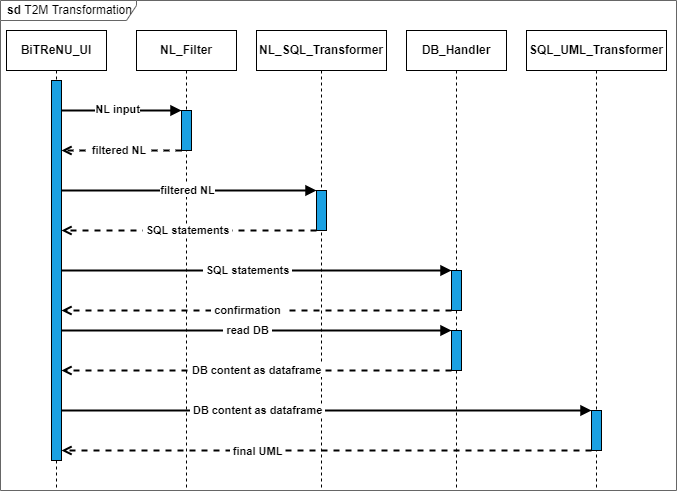

The diagram above was exported from draw.io. Its source (the exported page's mxGraphModel, read from the mxfile embedded in the PNG):
<mxGraphModel dx="1028" dy="754" grid="1" gridSize="10" guides="1" tooltips="1" connect="1" arrows="1" fold="1" page="1" pageScale="1" pageWidth="827" pageHeight="1169" math="0" shadow="0">
  <root>
    <mxCell id="0" />
    <mxCell id="1" parent="0" />
    <mxCell id="K2THZVI9ELuC3gQtqvk7-58" value="&lt;b&gt;sd&lt;/b&gt; T2M Transformation" style="shape=umlFrame;whiteSpace=wrap;html=1;width=136;height=20;boundedLbl=1;verticalAlign=middle;align=left;spacingLeft=5;strokeColor=#666666;" vertex="1" parent="1">
      <mxGeometry x="74" y="220" width="676" height="490" as="geometry" />
    </mxCell>
    <mxCell id="K2THZVI9ELuC3gQtqvk7-12" value="BiTReNU_UI" style="shape=umlLifeline;perimeter=lifelinePerimeter;whiteSpace=wrap;html=1;container=1;collapsible=0;recursiveResize=0;outlineConnect=0;fontStyle=1" vertex="1" parent="1">
      <mxGeometry x="80" y="250" width="100" height="460" as="geometry" />
    </mxCell>
    <mxCell id="K2THZVI9ELuC3gQtqvk7-13" value="" style="html=1;points=[];perimeter=orthogonalPerimeter;fillColor=#1ba1e2;strokeColor=default;fontColor=#ffffff;" vertex="1" parent="K2THZVI9ELuC3gQtqvk7-12">
      <mxGeometry x="45" y="50" width="10" height="380" as="geometry" />
    </mxCell>
    <mxCell id="K2THZVI9ELuC3gQtqvk7-18" value="DB_Handler" style="shape=umlLifeline;perimeter=lifelinePerimeter;whiteSpace=wrap;html=1;container=1;collapsible=0;recursiveResize=0;outlineConnect=0;fontStyle=1" vertex="1" parent="1">
      <mxGeometry x="480" y="250" width="100" height="460" as="geometry" />
    </mxCell>
    <mxCell id="K2THZVI9ELuC3gQtqvk7-40" value="" style="html=1;points=[];perimeter=orthogonalPerimeter;fillColor=#1ba1e2;fontColor=#ffffff;strokeColor=default;" vertex="1" parent="K2THZVI9ELuC3gQtqvk7-18">
      <mxGeometry x="45" y="240" width="10" height="40" as="geometry" />
    </mxCell>
    <mxCell id="K2THZVI9ELuC3gQtqvk7-42" value="" style="html=1;points=[];perimeter=orthogonalPerimeter;fillColor=#1ba1e2;fontColor=#ffffff;strokeColor=default;" vertex="1" parent="K2THZVI9ELuC3gQtqvk7-18">
      <mxGeometry x="45" y="300" width="10" height="40" as="geometry" />
    </mxCell>
    <mxCell id="K2THZVI9ELuC3gQtqvk7-27" value="NL_Filter" style="shape=umlLifeline;perimeter=lifelinePerimeter;whiteSpace=wrap;html=1;container=1;collapsible=0;recursiveResize=0;outlineConnect=0;fontStyle=1" vertex="1" parent="1">
      <mxGeometry x="210" y="250" width="100" height="460" as="geometry" />
    </mxCell>
    <mxCell id="K2THZVI9ELuC3gQtqvk7-28" value="" style="html=1;points=[];perimeter=orthogonalPerimeter;fillColor=#1ba1e2;fontColor=#ffffff;strokeColor=default;" vertex="1" parent="K2THZVI9ELuC3gQtqvk7-27">
      <mxGeometry x="45" y="80" width="10" height="40" as="geometry" />
    </mxCell>
    <mxCell id="K2THZVI9ELuC3gQtqvk7-30" value="NL_SQL_Transformer" style="shape=umlLifeline;perimeter=lifelinePerimeter;whiteSpace=wrap;html=1;container=1;collapsible=0;recursiveResize=0;outlineConnect=0;fontStyle=1" vertex="1" parent="1">
      <mxGeometry x="330" y="250" width="130" height="460" as="geometry" />
    </mxCell>
    <mxCell id="K2THZVI9ELuC3gQtqvk7-38" value="" style="html=1;points=[];perimeter=orthogonalPerimeter;fillColor=#1ba1e2;fontColor=#ffffff;strokeColor=default;" vertex="1" parent="K2THZVI9ELuC3gQtqvk7-30">
      <mxGeometry x="60" y="160" width="10" height="40" as="geometry" />
    </mxCell>
    <mxCell id="K2THZVI9ELuC3gQtqvk7-33" value="SQL_UML_Transformer" style="shape=umlLifeline;perimeter=lifelinePerimeter;whiteSpace=wrap;html=1;container=1;collapsible=0;recursiveResize=0;outlineConnect=0;fontStyle=1" vertex="1" parent="1">
      <mxGeometry x="600" y="250" width="140" height="460" as="geometry" />
    </mxCell>
    <mxCell id="K2THZVI9ELuC3gQtqvk7-44" value="" style="html=1;points=[];perimeter=orthogonalPerimeter;fillColor=#1ba1e2;fontColor=#ffffff;strokeColor=default;" vertex="1" parent="K2THZVI9ELuC3gQtqvk7-33">
      <mxGeometry x="65" y="380" width="10" height="40" as="geometry" />
    </mxCell>
    <mxCell id="K2THZVI9ELuC3gQtqvk7-34" style="edgeStyle=orthogonalEdgeStyle;rounded=0;orthogonalLoop=1;jettySize=auto;html=1;endArrow=block;endFill=1;strokeWidth=2;" edge="1" parent="1" source="K2THZVI9ELuC3gQtqvk7-13" target="K2THZVI9ELuC3gQtqvk7-28">
      <mxGeometry relative="1" as="geometry">
        <Array as="points">
          <mxPoint x="200" y="330" />
          <mxPoint x="200" y="330" />
        </Array>
      </mxGeometry>
    </mxCell>
    <mxCell id="K2THZVI9ELuC3gQtqvk7-35" value="NL input" style="edgeLabel;html=1;align=center;verticalAlign=middle;resizable=0;points=[];fontStyle=1" vertex="1" connectable="0" parent="K2THZVI9ELuC3gQtqvk7-34">
      <mxGeometry x="-0.2083" relative="1" as="geometry">
        <mxPoint x="8" y="-1" as="offset" />
      </mxGeometry>
    </mxCell>
    <mxCell id="K2THZVI9ELuC3gQtqvk7-36" style="edgeStyle=orthogonalEdgeStyle;rounded=0;orthogonalLoop=1;jettySize=auto;html=1;endArrow=open;endFill=0;dashed=1;strokeWidth=2;" edge="1" parent="1" source="K2THZVI9ELuC3gQtqvk7-28" target="K2THZVI9ELuC3gQtqvk7-13">
      <mxGeometry relative="1" as="geometry">
        <Array as="points">
          <mxPoint x="210" y="370" />
          <mxPoint x="210" y="370" />
        </Array>
      </mxGeometry>
    </mxCell>
    <mxCell id="K2THZVI9ELuC3gQtqvk7-37" value="&amp;nbsp;filtered NL" style="edgeLabel;html=1;align=center;verticalAlign=middle;resizable=0;points=[];fontStyle=1" vertex="1" connectable="0" parent="K2THZVI9ELuC3gQtqvk7-36">
      <mxGeometry x="-0.3565" y="1" relative="1" as="geometry">
        <mxPoint x="-26" y="-1" as="offset" />
      </mxGeometry>
    </mxCell>
    <mxCell id="K2THZVI9ELuC3gQtqvk7-39" style="edgeStyle=orthogonalEdgeStyle;rounded=0;orthogonalLoop=1;jettySize=auto;html=1;endArrow=block;endFill=1;strokeWidth=2;" edge="1" parent="1" source="K2THZVI9ELuC3gQtqvk7-13" target="K2THZVI9ELuC3gQtqvk7-38">
      <mxGeometry relative="1" as="geometry">
        <Array as="points">
          <mxPoint x="290" y="410" />
          <mxPoint x="290" y="410" />
        </Array>
      </mxGeometry>
    </mxCell>
    <mxCell id="K2THZVI9ELuC3gQtqvk7-50" value="filtered NL" style="edgeLabel;html=1;align=center;verticalAlign=middle;resizable=0;points=[];fontStyle=1" vertex="1" connectable="0" parent="K2THZVI9ELuC3gQtqvk7-39">
      <mxGeometry x="-0.6149" y="1" relative="1" as="geometry">
        <mxPoint x="76" y="1" as="offset" />
      </mxGeometry>
    </mxCell>
    <mxCell id="K2THZVI9ELuC3gQtqvk7-41" style="edgeStyle=orthogonalEdgeStyle;rounded=0;orthogonalLoop=1;jettySize=auto;html=1;endArrow=block;endFill=1;strokeWidth=2;" edge="1" parent="1" source="K2THZVI9ELuC3gQtqvk7-13" target="K2THZVI9ELuC3gQtqvk7-40">
      <mxGeometry relative="1" as="geometry">
        <Array as="points">
          <mxPoint x="350" y="490" />
          <mxPoint x="350" y="490" />
        </Array>
      </mxGeometry>
    </mxCell>
    <mxCell id="K2THZVI9ELuC3gQtqvk7-52" value="&amp;nbsp;SQL statements&amp;nbsp;" style="edgeLabel;html=1;align=center;verticalAlign=middle;resizable=0;points=[];fontStyle=1" vertex="1" connectable="0" parent="K2THZVI9ELuC3gQtqvk7-41">
      <mxGeometry x="-0.6492" relative="1" as="geometry">
        <mxPoint x="117" as="offset" />
      </mxGeometry>
    </mxCell>
    <mxCell id="K2THZVI9ELuC3gQtqvk7-43" style="edgeStyle=orthogonalEdgeStyle;rounded=0;orthogonalLoop=1;jettySize=auto;html=1;endArrow=block;endFill=1;strokeWidth=2;" edge="1" parent="1" source="K2THZVI9ELuC3gQtqvk7-13" target="K2THZVI9ELuC3gQtqvk7-42">
      <mxGeometry relative="1" as="geometry">
        <Array as="points">
          <mxPoint x="330" y="550" />
          <mxPoint x="330" y="550" />
        </Array>
      </mxGeometry>
    </mxCell>
    <mxCell id="K2THZVI9ELuC3gQtqvk7-54" value="&amp;nbsp;read DB&amp;nbsp;" style="edgeLabel;html=1;align=center;verticalAlign=middle;resizable=0;points=[];fontStyle=1" vertex="1" connectable="0" parent="K2THZVI9ELuC3gQtqvk7-43">
      <mxGeometry x="-0.5466" relative="1" as="geometry">
        <mxPoint x="97" as="offset" />
      </mxGeometry>
    </mxCell>
    <mxCell id="K2THZVI9ELuC3gQtqvk7-45" style="edgeStyle=orthogonalEdgeStyle;rounded=0;orthogonalLoop=1;jettySize=auto;html=1;endArrow=block;endFill=1;strokeWidth=2;" edge="1" parent="1" source="K2THZVI9ELuC3gQtqvk7-13" target="K2THZVI9ELuC3gQtqvk7-44">
      <mxGeometry relative="1" as="geometry">
        <Array as="points">
          <mxPoint x="430" y="630" />
          <mxPoint x="430" y="630" />
        </Array>
      </mxGeometry>
    </mxCell>
    <mxCell id="K2THZVI9ELuC3gQtqvk7-56" value="&amp;nbsp;DB content as dataframe&amp;nbsp;" style="edgeLabel;html=1;align=center;verticalAlign=middle;resizable=0;points=[];fontStyle=1" vertex="1" connectable="0" parent="K2THZVI9ELuC3gQtqvk7-45">
      <mxGeometry x="-0.3827" y="-3" relative="1" as="geometry">
        <mxPoint x="32" y="-3" as="offset" />
      </mxGeometry>
    </mxCell>
    <mxCell id="K2THZVI9ELuC3gQtqvk7-46" style="edgeStyle=orthogonalEdgeStyle;rounded=0;orthogonalLoop=1;jettySize=auto;html=1;endArrow=open;endFill=0;dashed=1;strokeWidth=2;" edge="1" parent="1" source="K2THZVI9ELuC3gQtqvk7-38" target="K2THZVI9ELuC3gQtqvk7-13">
      <mxGeometry relative="1" as="geometry">
        <Array as="points">
          <mxPoint x="280" y="450" />
          <mxPoint x="280" y="450" />
        </Array>
      </mxGeometry>
    </mxCell>
    <mxCell id="K2THZVI9ELuC3gQtqvk7-51" value="&amp;nbsp;SQL statements&amp;nbsp;" style="edgeLabel;html=1;align=center;verticalAlign=middle;resizable=0;points=[];fontStyle=1" vertex="1" connectable="0" parent="K2THZVI9ELuC3gQtqvk7-46">
      <mxGeometry x="0.6906" y="-3" relative="1" as="geometry">
        <mxPoint x="86" y="3" as="offset" />
      </mxGeometry>
    </mxCell>
    <mxCell id="K2THZVI9ELuC3gQtqvk7-47" style="edgeStyle=orthogonalEdgeStyle;rounded=0;orthogonalLoop=1;jettySize=auto;html=1;dashed=1;endArrow=open;endFill=0;strokeWidth=2;" edge="1" parent="1" source="K2THZVI9ELuC3gQtqvk7-40" target="K2THZVI9ELuC3gQtqvk7-13">
      <mxGeometry relative="1" as="geometry">
        <Array as="points">
          <mxPoint x="340" y="530" />
          <mxPoint x="340" y="530" />
        </Array>
      </mxGeometry>
    </mxCell>
    <mxCell id="K2THZVI9ELuC3gQtqvk7-53" value="&amp;nbsp;confirmation&amp;nbsp;" style="edgeLabel;html=1;align=center;verticalAlign=middle;resizable=0;points=[];fontStyle=1" vertex="1" connectable="0" parent="K2THZVI9ELuC3gQtqvk7-47">
      <mxGeometry x="0.108" y="-2" relative="1" as="geometry">
        <mxPoint x="11" y="2" as="offset" />
      </mxGeometry>
    </mxCell>
    <mxCell id="K2THZVI9ELuC3gQtqvk7-48" style="edgeStyle=orthogonalEdgeStyle;rounded=0;orthogonalLoop=1;jettySize=auto;html=1;dashed=1;endArrow=open;endFill=0;strokeWidth=2;" edge="1" parent="1" source="K2THZVI9ELuC3gQtqvk7-42" target="K2THZVI9ELuC3gQtqvk7-13">
      <mxGeometry relative="1" as="geometry">
        <Array as="points">
          <mxPoint x="340" y="590" />
          <mxPoint x="340" y="590" />
        </Array>
      </mxGeometry>
    </mxCell>
    <mxCell id="K2THZVI9ELuC3gQtqvk7-55" value="&amp;nbsp;DB content as dataframe&amp;nbsp;" style="edgeLabel;html=1;align=center;verticalAlign=middle;resizable=0;points=[];fontStyle=1" vertex="1" connectable="0" parent="K2THZVI9ELuC3gQtqvk7-48">
      <mxGeometry x="0.0408" relative="1" as="geometry">
        <mxPoint x="8" as="offset" />
      </mxGeometry>
    </mxCell>
    <mxCell id="K2THZVI9ELuC3gQtqvk7-49" style="edgeStyle=orthogonalEdgeStyle;rounded=0;orthogonalLoop=1;jettySize=auto;html=1;dashed=1;endArrow=open;endFill=0;strokeWidth=2;" edge="1" parent="1" source="K2THZVI9ELuC3gQtqvk7-44" target="K2THZVI9ELuC3gQtqvk7-13">
      <mxGeometry relative="1" as="geometry">
        <Array as="points">
          <mxPoint x="370" y="670" />
          <mxPoint x="370" y="670" />
        </Array>
      </mxGeometry>
    </mxCell>
    <mxCell id="K2THZVI9ELuC3gQtqvk7-57" value="&amp;nbsp;final UML&amp;nbsp;" style="edgeLabel;html=1;align=center;verticalAlign=middle;resizable=0;points=[];fontStyle=1" vertex="1" connectable="0" parent="K2THZVI9ELuC3gQtqvk7-49">
      <mxGeometry x="0.2604" y="1" relative="1" as="geometry">
        <mxPoint as="offset" />
      </mxGeometry>
    </mxCell>
  </root>
</mxGraphModel>